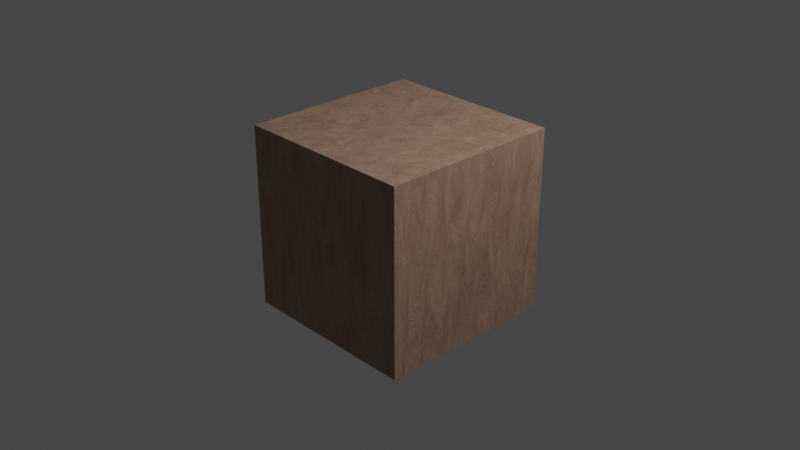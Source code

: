 # Source: Deneme_Texture.blend  (saved by Blender 2.93.21; exported with 4.5.12 LTS)
import bpy
from mathutils import Matrix  # noqa: F401  (used for matrix-valued properties, if any)

bpy.ops.wm.read_factory_settings(use_empty=True)
scene = bpy.context.scene
scene.name = 'Scene'

# ---- collections
col_collection = bpy.data.collections.new('Collection'); scene.collection.children.link(col_collection)

# ---- materials (node trees are filled in below, after node groups)
mat_material_001 = bpy.data.materials.new('Material.001')
mat_material_001.use_transparent_shadow = False

# ---- material node trees
mat_material_001.use_nodes = True; mat_material_001.node_tree.nodes.clear()
_N = mat_material_001.node_tree.nodes; _L = mat_material_001.node_tree.links
n0 = _N.new('ShaderNodeOutputMaterial'); n0.name = 'Material Output'; n0.location = (300, 300)
n1 = _N.new('ShaderNodeMapping'); n1.name = 'Mapping'; n1.location = (-784, 268)
n1.inputs[3].default_value = (4.0, 4.0, 1.0)
n2 = _N.new('ShaderNodeTexNoise'); n2.name = 'Noise Texture'; n2.location = (-595, 240)
n2.inputs[2].default_value = 1.5
n2.inputs[3].default_value = 16.0
n2.inputs[4].default_value = 0.7
n2.inputs[8].default_value = 0.7
n3 = _N.new('ShaderNodeTexCoord'); n3.name = 'Texture Coordinate'; n3.location = (-1022, 280)
n4 = _N.new('ShaderNodeValToRGB'); n4.name = 'ColorRamp'; n4.location = (-310, 255)
while len(n4.color_ramp.elements) > 1: n4.color_ramp.elements.remove(n4.color_ramp.elements[-1])
n4.color_ramp.elements[0].position = 0.0; n4.color_ramp.elements[0].color = (0.5333, 0.3564, 0.2542, 1.0)
_e = n4.color_ramp.elements.new(1.0); _e.color = (0.1441, 0.05951, 0.0356, 1.0)
n5 = _N.new('ShaderNodeBsdfPrincipled'); n5.name = 'Principled BSDF'; n5.location = (10, 300)
n5.distribution = 'GGX'
n5.subsurface_method = 'BURLEY'
n5.inputs[3].default_value = 1.45
n5.inputs[27].default_value = (0.0, 0.0, 0.0, 1.0)
n5.inputs[28].default_value = 1.0
n6 = _N.new('ShaderNodeBump'); n6.name = 'Bump'; n6.location = (-278, -60)
n6.inputs[0].default_value = 0.1
n6.inputs[1].default_value = 1.0
n6.inputs[2].default_value = 1.0
_L.new(n5.outputs[0], n0.inputs[0])
_L.new(n4.outputs[0], n5.inputs[0])
_L.new(n2.outputs[0], n4.inputs[0])
_L.new(n1.outputs[0], n2.inputs[0])
_L.new(n3.outputs[3], n1.inputs[0])
_L.new(n6.outputs[0], n5.inputs[5])
_L.new(n2.outputs[1], n6.inputs[3])
n0.is_active_output = True

# ---- world
world_world = bpy.data.worlds.new('World'); scene.world = world_world
world_world.use_nodes = True; world_world.node_tree.nodes.clear()
_N = world_world.node_tree.nodes; _L = world_world.node_tree.links
n0 = _N.new('ShaderNodeOutputWorld'); n0.name = 'World Output'; n0.location = (300, 300)
n1 = _N.new('ShaderNodeBackground'); n1.name = 'Background'; n1.location = (10, 300)
n1.inputs[0].default_value = (0.05088, 0.05088, 0.05088, 1.0)
_L.new(n1.outputs[0], n0.inputs[0])
n0.is_active_output = True
world_world.color = (0.05088, 0.05088, 0.05088)
world_world.use_sun_shadow = False
world_world.sun_shadow_jitter_overblur = 0.0

# ---- cameras
cam_camera = bpy.data.cameras.new('Camera')
cam_camera.clip_end = 100.0
cam_camera.ortho_scale = 7.314

# ---- lights
light_light = bpy.data.lights.new('Light', 'POINT')
light_light.transmission_factor = 0.0
light_light.energy = 1000.0
light_light.shadow_soft_size = 0.1
light_light.shadow_maximum_resolution = 0.006
light_light.use_absolute_resolution = True

# ---- meshes
me_cube_001 = bpy.data.meshes.new('Cube.001')
me_cube_001.from_pydata([(-1.0, -1.0, -1.0), (-1.0, -1.0, 1.0), (-1.0, 1.0, -1.0), (-1.0, 1.0, 1.0), (1.0, -1.0, -1.0), (1.0, -1.0, 1.0), (1.0, 1.0, -1.0), (1.0, 1.0, 1.0)], [], [(0, 1, 3, 2), (2, 3, 7, 6), (6, 7, 5, 4), (4, 5, 1, 0), (2, 6, 4, 0), (7, 3, 1, 5)])
_uv = me_cube_001.uv_layers.new(name='UVMap')
_uv.uv.foreach_set('vector', [0.375, 0.0, 0.625, 0.0, 0.625, 0.25, 0.375, 0.25, 0.375, 0.25, 0.625, 0.25, 0.625, 0.5, 0.375, 0.5, 0.375, 0.5, 0.625, 0.5, 0.625, 0.75, 0.375, 0.75, 0.375, 0.75, 0.625, 0.75, 0.625, 1.0, 0.375, 1.0, 0.125, 0.5, 0.375, 0.5, 0.375, 0.75, 0.125, 0.75, 0.625, 0.5, 0.875, 0.5, 0.875, 0.75, 0.625, 0.75])
me_cube_001.materials.append(mat_material_001)
me_cube_001.use_remesh_fix_poles = True
me_cube_001.use_remesh_preserve_attributes = False
me_cube_001.update()

# ---- objects
ob_light = bpy.data.objects.new('Light', light_light)
ob_camera = bpy.data.objects.new('Camera', cam_camera)
ob_cube = bpy.data.objects.new('Cube', me_cube_001)

# ---- transforms, parenting, visibility, modifiers, constraints
ob_light.location = (4.076, 1.005, 5.904)
ob_light.rotation_euler = (0.6503, 0.05522, 1.866)
ob_light.lock_rotations_4d = False
ob_light.empty_display_type = 'ARROWS'
ob_light.color = (0.0, 0.0, 0.0, 0.0)
ob_light.lineart.crease_threshold = 0.0
ob_camera.location = (7.359, -6.926, 4.958)
ob_camera.rotation_euler = (1.109, 0.0, 0.8149)
ob_camera.lock_rotations_4d = False
ob_camera.empty_display_type = 'ARROWS'
ob_camera.color = (0.0, 0.0, 0.0, 0.0)
ob_camera.display_type = 'WIRE'
ob_camera.lineart.crease_threshold = 0.0
ob_cube.location = (0.0, 0.0, 0.0)

# ---- collection membership
col_collection.objects.link(ob_light)
col_collection.objects.link(ob_camera)
col_collection.objects.link(ob_cube)

# ---- scene / render settings (as saved in the file)
scene.camera = ob_camera
scene.frame_start = 1; scene.frame_end = 250; scene.frame_set(1)
scene.render.engine = 'BLENDER_EEVEE_NEXT'
scene.cycles.use_denoising = False
scene.cycles.samples = 128
scene.cycles.sampling_pattern = 'TABULATED_SOBOL'
scene.cycles.use_adaptive_sampling = False
scene.cycles.use_light_tree = False
scene.view_settings.view_transform = 'Filmic'
bpy.context.view_layer.update()
